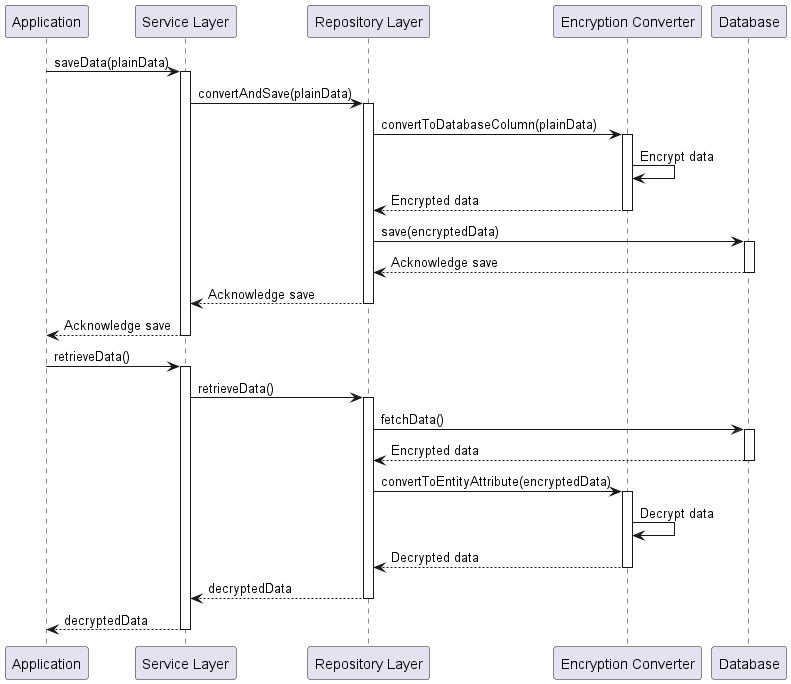

The diagram above was rendered by PlantUML. Its source (embedded in the PNG):
@startuml
participant "Application" as App
participant "Service Layer" as Service
participant "Repository Layer" as Repository
participant "Encryption Converter" as Converter
participant "Database" as DB


App -> Service: saveData(plainData)
activate Service
Service -> Repository: convertAndSave(plainData)
activate Repository
Repository -> Converter: convertToDatabaseColumn(plainData)
activate Converter
Converter -> Converter: Encrypt data
Converter --> Repository: Encrypted data
deactivate Converter
Repository -> DB: save(encryptedData)
activate DB
DB --> Repository: Acknowledge save
deactivate DB
Repository --> Service: Acknowledge save
deactivate Repository
Service --> App: Acknowledge save
deactivate Service

App -> Service: retrieveData()
activate Service
Service -> Repository: retrieveData()
activate Repository
Repository -> DB: fetchData()
activate DB
DB --> Repository: Encrypted data
deactivate DB
Repository -> Converter: convertToEntityAttribute(encryptedData)
activate Converter
Converter -> Converter: Decrypt data
Converter --> Repository: Decrypted data
deactivate Converter
Repository --> Service: decryptedData
deactivate Repository
Service --> App: decryptedData
deactivate Service
@enduml